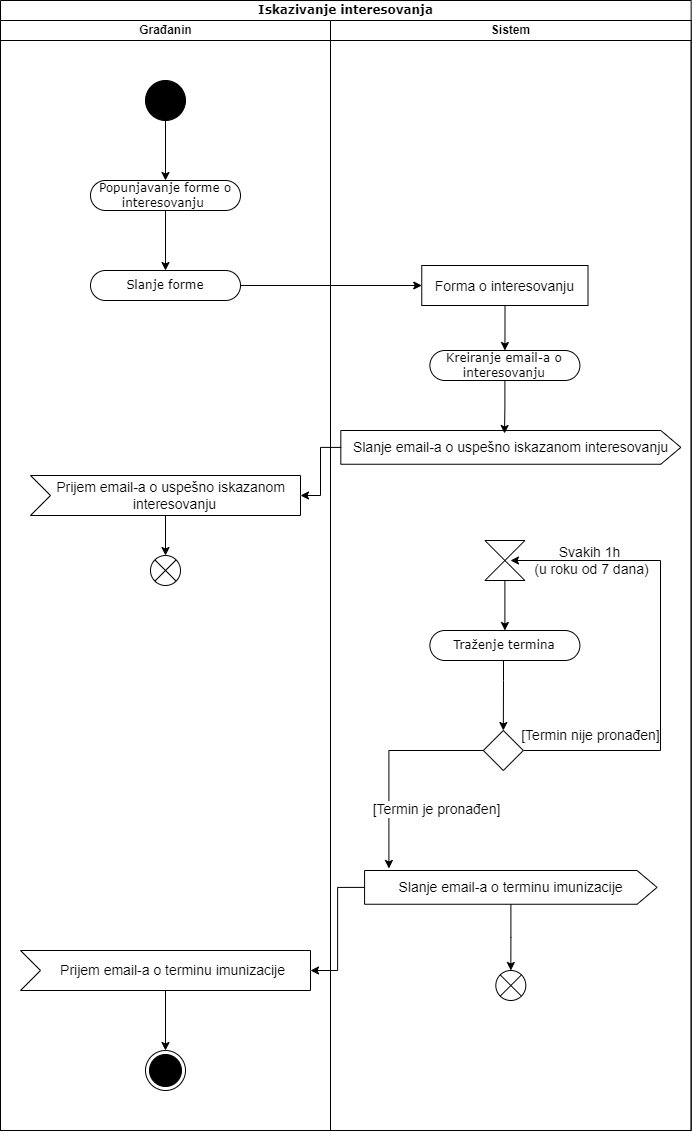

The diagram above was exported from draw.io. Its source (the exported page's mxGraphModel, read from the mxfile embedded in the PNG):
<mxGraphModel dx="868" dy="450" grid="1" gridSize="10" guides="1" tooltips="1" connect="1" arrows="1" fold="1" page="1" pageScale="1" pageWidth="850" pageHeight="1100" background="none" math="0" shadow="0">
  <root>
    <mxCell id="0" />
    <mxCell id="1" parent="0" />
    <mxCell id="1c1d494c118603dd-1" value="Iskazivanje interesovanja" style="swimlane;html=1;childLayout=stackLayout;startSize=20;rounded=0;shadow=0;comic=0;labelBackgroundColor=none;strokeWidth=1;fontFamily=Verdana;fontSize=12;align=center;" parent="1" vertex="1">
      <mxGeometry x="140" y="20" width="690.65" height="1130" as="geometry" />
    </mxCell>
    <mxCell id="1c1d494c118603dd-2" value="Građanin" style="swimlane;html=1;startSize=20;" parent="1c1d494c118603dd-1" vertex="1">
      <mxGeometry y="20" width="330" height="1110" as="geometry" />
    </mxCell>
    <mxCell id="FiApzBGQelpvuwxrC0co-2" style="edgeStyle=orthogonalEdgeStyle;rounded=0;orthogonalLoop=1;jettySize=auto;html=1;entryX=0.5;entryY=0;entryDx=0;entryDy=0;fontSize=14;" parent="1c1d494c118603dd-2" source="60571a20871a0731-4" target="FiApzBGQelpvuwxrC0co-1" edge="1">
      <mxGeometry relative="1" as="geometry" />
    </mxCell>
    <mxCell id="60571a20871a0731-4" value="" style="ellipse;whiteSpace=wrap;html=1;rounded=0;shadow=0;comic=0;labelBackgroundColor=none;strokeWidth=1;fillColor=#000000;fontFamily=Verdana;fontSize=12;align=center;" parent="1c1d494c118603dd-2" vertex="1">
      <mxGeometry x="145" y="60" width="40" height="40" as="geometry" />
    </mxCell>
    <mxCell id="FiApzBGQelpvuwxrC0co-4" style="edgeStyle=orthogonalEdgeStyle;rounded=0;orthogonalLoop=1;jettySize=auto;html=1;entryX=0.5;entryY=0;entryDx=0;entryDy=0;fontSize=14;" parent="1c1d494c118603dd-2" source="FiApzBGQelpvuwxrC0co-1" target="FiApzBGQelpvuwxrC0co-3" edge="1">
      <mxGeometry relative="1" as="geometry" />
    </mxCell>
    <mxCell id="FiApzBGQelpvuwxrC0co-1" value="Popunjavanje forme o interesovanju&amp;nbsp;" style="rounded=1;whiteSpace=wrap;html=1;shadow=0;comic=0;labelBackgroundColor=none;strokeWidth=1;fontFamily=Verdana;fontSize=12;align=center;arcSize=50;" parent="1c1d494c118603dd-2" vertex="1">
      <mxGeometry x="90" y="160" width="150" height="30" as="geometry" />
    </mxCell>
    <mxCell id="FiApzBGQelpvuwxrC0co-3" value="Slanje forme" style="rounded=1;whiteSpace=wrap;html=1;shadow=0;comic=0;labelBackgroundColor=none;strokeWidth=1;fontFamily=Verdana;fontSize=12;align=center;arcSize=50;" parent="1c1d494c118603dd-2" vertex="1">
      <mxGeometry x="90" y="250" width="150" height="30" as="geometry" />
    </mxCell>
    <mxCell id="GRzuKYWMS_7xYhcNnLoN-4" style="edgeStyle=orthogonalEdgeStyle;rounded=0;orthogonalLoop=1;jettySize=auto;html=1;entryX=0.5;entryY=0;entryDx=0;entryDy=0;fontSize=14;" parent="1c1d494c118603dd-2" source="GRzuKYWMS_7xYhcNnLoN-1" target="GRzuKYWMS_7xYhcNnLoN-3" edge="1">
      <mxGeometry relative="1" as="geometry" />
    </mxCell>
    <mxCell id="GRzuKYWMS_7xYhcNnLoN-1" value="Prijem email-a&amp;nbsp;o uspešno iskazanom&amp;nbsp;&lt;br&gt;&amp;nbsp;interesovanju" style="html=1;shape=mxgraph.infographic.ribbonSimple;notch1=20;notch2=0;align=center;verticalAlign=middle;fontSize=14;fontStyle=0;fillColor=#FFFFFF;flipH=0;spacingRight=0;spacingLeft=14;" parent="1c1d494c118603dd-2" vertex="1">
      <mxGeometry x="30" y="455" width="270" height="40" as="geometry" />
    </mxCell>
    <mxCell id="GRzuKYWMS_7xYhcNnLoN-3" value="" style="shape=sumEllipse;perimeter=ellipsePerimeter;whiteSpace=wrap;html=1;backgroundOutline=1;fontSize=14;" parent="1c1d494c118603dd-2" vertex="1">
      <mxGeometry x="150" y="535" width="30" height="30" as="geometry" />
    </mxCell>
    <mxCell id="ezdgQPYwor3N6UYHETc_-3" style="edgeStyle=orthogonalEdgeStyle;rounded=0;orthogonalLoop=1;jettySize=auto;html=1;entryX=0.5;entryY=0;entryDx=0;entryDy=0;" parent="1c1d494c118603dd-2" source="ezdgQPYwor3N6UYHETc_-2" target="uHx6AIO_U1yUTyDFV17T-17" edge="1">
      <mxGeometry relative="1" as="geometry" />
    </mxCell>
    <mxCell id="ezdgQPYwor3N6UYHETc_-2" value="Prijem email-a o terminu imunizacije" style="html=1;shape=mxgraph.infographic.ribbonSimple;notch1=20;notch2=0;align=center;verticalAlign=middle;fontSize=14;fontStyle=0;fillColor=#FFFFFF;flipH=0;spacingRight=0;spacingLeft=14;" parent="1c1d494c118603dd-2" vertex="1">
      <mxGeometry x="20" y="930" width="290" height="40" as="geometry" />
    </mxCell>
    <mxCell id="uHx6AIO_U1yUTyDFV17T-17" value="" style="ellipse;html=1;shape=endState;fillColor=#000000;strokeColor=#000000;fontSize=14;" parent="1c1d494c118603dd-2" vertex="1">
      <mxGeometry x="145" y="1030" width="40" height="40" as="geometry" />
    </mxCell>
    <mxCell id="1c1d494c118603dd-3" value="Sistem" style="swimlane;html=1;startSize=20;" parent="1c1d494c118603dd-1" vertex="1">
      <mxGeometry x="330" y="20" width="360.65" height="1110" as="geometry" />
    </mxCell>
    <mxCell id="jThIPAixjnWLyC_qmJk2-1" value="Slanje email-a o uspešno iskazanom&amp;nbsp;interesovanju" style="html=1;shape=mxgraph.infographic.ribbonSimple;notch1=0;notch2=20;align=center;verticalAlign=middle;fontSize=14;fontStyle=0;fillColor=#FFFFFF;" parent="1c1d494c118603dd-3" vertex="1">
      <mxGeometry x="10.32" y="410" width="340" height="33.75" as="geometry" />
    </mxCell>
    <mxCell id="tZVNWwthwUqGVZWv0sSc-4" style="edgeStyle=orthogonalEdgeStyle;rounded=0;orthogonalLoop=1;jettySize=auto;html=1;" parent="1c1d494c118603dd-3" source="tZVNWwthwUqGVZWv0sSc-1" target="tZVNWwthwUqGVZWv0sSc-3" edge="1">
      <mxGeometry relative="1" as="geometry" />
    </mxCell>
    <mxCell id="tZVNWwthwUqGVZWv0sSc-1" value="Forma o interesovanju" style="text;align=center;verticalAlign=middle;dashed=0;fillColor=#ffffff;strokeColor=#000000;fontSize=14;" parent="1c1d494c118603dd-3" vertex="1">
      <mxGeometry x="91.25999999999999" y="245" width="166.25" height="40" as="geometry" />
    </mxCell>
    <mxCell id="tZVNWwthwUqGVZWv0sSc-3" value="Kreiranje email-a o interesovanju" style="rounded=1;whiteSpace=wrap;html=1;shadow=0;comic=0;labelBackgroundColor=none;strokeWidth=1;fontFamily=Verdana;fontSize=12;align=center;arcSize=50;" parent="1c1d494c118603dd-3" vertex="1">
      <mxGeometry x="99.39" y="330" width="150" height="30" as="geometry" />
    </mxCell>
    <mxCell id="tZVNWwthwUqGVZWv0sSc-11" style="edgeStyle=orthogonalEdgeStyle;rounded=0;orthogonalLoop=1;jettySize=auto;html=1;" parent="1c1d494c118603dd-3" source="tZVNWwthwUqGVZWv0sSc-7" target="tZVNWwthwUqGVZWv0sSc-10" edge="1">
      <mxGeometry relative="1" as="geometry" />
    </mxCell>
    <mxCell id="tZVNWwthwUqGVZWv0sSc-7" value="" style="shape=collate;whiteSpace=wrap;html=1;" parent="1c1d494c118603dd-3" vertex="1">
      <mxGeometry x="154.39999999999998" y="520" width="40" height="40" as="geometry" />
    </mxCell>
    <mxCell id="uHx6AIO_U1yUTyDFV17T-9" style="edgeStyle=orthogonalEdgeStyle;rounded=0;orthogonalLoop=1;jettySize=auto;html=1;entryX=0.5;entryY=0;entryDx=0;entryDy=0;fontSize=14;" parent="1c1d494c118603dd-3" source="tZVNWwthwUqGVZWv0sSc-10" target="uHx6AIO_U1yUTyDFV17T-5" edge="1">
      <mxGeometry relative="1" as="geometry">
        <Array as="points">
          <mxPoint x="173" y="660" />
          <mxPoint x="173" y="660" />
        </Array>
      </mxGeometry>
    </mxCell>
    <mxCell id="tZVNWwthwUqGVZWv0sSc-10" value="Traženje termina" style="rounded=1;whiteSpace=wrap;html=1;shadow=0;comic=0;labelBackgroundColor=none;strokeWidth=1;fontFamily=Verdana;fontSize=12;align=center;arcSize=50;" parent="1c1d494c118603dd-3" vertex="1">
      <mxGeometry x="99.39" y="610" width="150" height="30" as="geometry" />
    </mxCell>
    <mxCell id="tZVNWwthwUqGVZWv0sSc-12" value="&lt;font style=&quot;font-size: 14px&quot;&gt;Svakih 1h&lt;br&gt;&amp;nbsp;(u roku od 7 dana)&lt;/font&gt;" style="text;html=1;align=center;verticalAlign=middle;resizable=0;points=[];autosize=1;strokeColor=none;fillColor=none;" parent="1c1d494c118603dd-3" vertex="1">
      <mxGeometry x="194.39999999999998" y="520" width="130" height="40" as="geometry" />
    </mxCell>
    <mxCell id="uHx6AIO_U1yUTyDFV17T-10" style="edgeStyle=orthogonalEdgeStyle;rounded=0;orthogonalLoop=1;jettySize=auto;html=1;entryX=0.036;entryY=-0.067;entryDx=0;entryDy=0;entryPerimeter=0;fontSize=14;" parent="1c1d494c118603dd-3" source="uHx6AIO_U1yUTyDFV17T-5" edge="1">
      <mxGeometry relative="1" as="geometry">
        <mxPoint x="58.40000000000032" y="847.99" as="targetPoint" />
      </mxGeometry>
    </mxCell>
    <mxCell id="uHx6AIO_U1yUTyDFV17T-5" value="" style="rhombus;" parent="1c1d494c118603dd-3" vertex="1">
      <mxGeometry x="152.81999999999996" y="710" width="40" height="40" as="geometry" />
    </mxCell>
    <mxCell id="uHx6AIO_U1yUTyDFV17T-3" style="edgeStyle=orthogonalEdgeStyle;rounded=0;orthogonalLoop=1;jettySize=auto;html=1;fontSize=14;" parent="1c1d494c118603dd-3" source="uHx6AIO_U1yUTyDFV17T-5" edge="1">
      <mxGeometry relative="1" as="geometry">
        <mxPoint x="180" y="540" as="targetPoint" />
        <Array as="points">
          <mxPoint x="330" y="730" />
          <mxPoint x="330" y="540" />
        </Array>
      </mxGeometry>
    </mxCell>
    <mxCell id="uHx6AIO_U1yUTyDFV17T-4" value="[Termin nije pronađen]" style="edgeLabel;html=1;align=center;verticalAlign=middle;resizable=0;points=[];fontSize=14;" parent="uHx6AIO_U1yUTyDFV17T-3" vertex="1" connectable="0">
      <mxGeometry x="-0.2848" y="2" relative="1" as="geometry">
        <mxPoint x="-69" y="18" as="offset" />
      </mxGeometry>
    </mxCell>
    <mxCell id="uHx6AIO_U1yUTyDFV17T-11" value="[Termin je pronađen]" style="edgeLabel;html=1;align=center;verticalAlign=middle;resizable=0;points=[];fontSize=14;" parent="1c1d494c118603dd-3" vertex="1" connectable="0">
      <mxGeometry x="102.00333333333343" y="791" as="geometry">
        <mxPoint x="3" y="-3" as="offset" />
      </mxGeometry>
    </mxCell>
    <mxCell id="ezdgQPYwor3N6UYHETc_-5" style="edgeStyle=orthogonalEdgeStyle;rounded=0;orthogonalLoop=1;jettySize=auto;html=1;entryX=0.5;entryY=0;entryDx=0;entryDy=0;" parent="1c1d494c118603dd-3" source="ezdgQPYwor3N6UYHETc_-1" target="ezdgQPYwor3N6UYHETc_-4" edge="1">
      <mxGeometry relative="1" as="geometry" />
    </mxCell>
    <mxCell id="ezdgQPYwor3N6UYHETc_-1" value="Slanje email-a o terminu imunizacije" style="html=1;shape=mxgraph.infographic.ribbonSimple;notch1=0;notch2=20;align=center;verticalAlign=middle;fontSize=14;fontStyle=0;fillColor=#FFFFFF;" parent="1c1d494c118603dd-3" vertex="1">
      <mxGeometry x="34.07999999999999" y="850" width="292.5" height="33.75" as="geometry" />
    </mxCell>
    <mxCell id="ezdgQPYwor3N6UYHETc_-4" value="" style="shape=sumEllipse;perimeter=ellipsePerimeter;whiteSpace=wrap;html=1;backgroundOutline=1;fontSize=14;" parent="1c1d494c118603dd-3" vertex="1">
      <mxGeometry x="165.32999999999993" y="950" width="30" height="30" as="geometry" />
    </mxCell>
    <mxCell id="tZVNWwthwUqGVZWv0sSc-2" style="edgeStyle=orthogonalEdgeStyle;rounded=0;orthogonalLoop=1;jettySize=auto;html=1;entryX=0;entryY=0.5;entryDx=0;entryDy=0;" parent="1c1d494c118603dd-1" source="FiApzBGQelpvuwxrC0co-3" target="tZVNWwthwUqGVZWv0sSc-1" edge="1">
      <mxGeometry relative="1" as="geometry" />
    </mxCell>
    <mxCell id="lff57kk1op5Wn5G_5-Cu-1" style="edgeStyle=orthogonalEdgeStyle;rounded=0;orthogonalLoop=1;jettySize=auto;html=1;" parent="1c1d494c118603dd-1" source="jThIPAixjnWLyC_qmJk2-1" target="GRzuKYWMS_7xYhcNnLoN-1" edge="1">
      <mxGeometry relative="1" as="geometry">
        <Array as="points">
          <mxPoint x="320" y="447" />
          <mxPoint x="320" y="495" />
        </Array>
      </mxGeometry>
    </mxCell>
    <mxCell id="4hiwm7LNNVZPlI9ihxQn-2" style="edgeStyle=orthogonalEdgeStyle;rounded=0;orthogonalLoop=1;jettySize=auto;html=1;entryX=1;entryY=0.5;entryDx=0;entryDy=0;entryPerimeter=0;" parent="1c1d494c118603dd-1" source="ezdgQPYwor3N6UYHETc_-1" target="ezdgQPYwor3N6UYHETc_-2" edge="1">
      <mxGeometry relative="1" as="geometry" />
    </mxCell>
    <mxCell id="pJDKqOQECk9n6qWRL3dk-1" style="edgeStyle=orthogonalEdgeStyle;rounded=0;orthogonalLoop=1;jettySize=auto;html=1;" edge="1" parent="1" source="tZVNWwthwUqGVZWv0sSc-3">
      <mxGeometry relative="1" as="geometry">
        <mxPoint x="644" y="453" as="targetPoint" />
      </mxGeometry>
    </mxCell>
  </root>
</mxGraphModel>